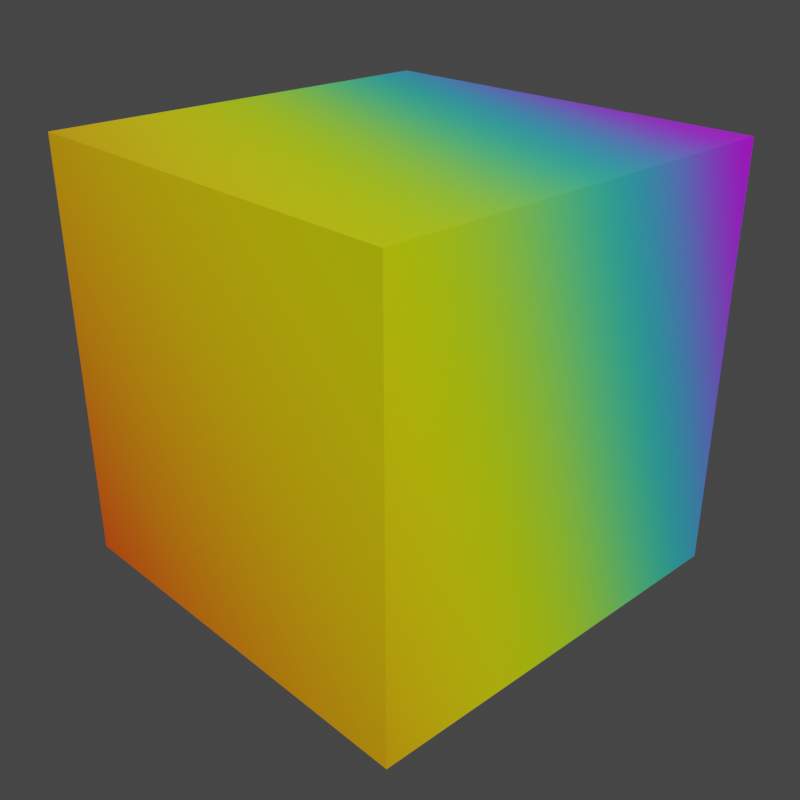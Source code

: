 # Source: icon3.blend  (saved by Blender 3.1.7; exported with 4.5.12 LTS)
import bpy
from mathutils import Matrix  # noqa: F401  (used for matrix-valued properties, if any)

bpy.ops.wm.read_factory_settings(use_empty=True)
scene = bpy.context.scene
scene.name = 'Scene'

# ---- collections
col_collection = bpy.data.collections.new('Collection'); scene.collection.children.link(col_collection)

# ---- materials (node trees are filled in below, after node groups)
mat_material = bpy.data.materials.new('Material')
mat_material.alpha_threshold = 0.0
mat_material.use_backface_culling = True
mat_material.line_color = (0.0, 0.0, 0.0, 1.0)
mat_black = bpy.data.materials.new('Black')
mat_black.use_transparent_shadow = False
mat_white = bpy.data.materials.new('White')
mat_white.use_transparent_shadow = False
mat_red = bpy.data.materials.new('Red')
mat_red.use_transparent_shadow = False
mat_green = bpy.data.materials.new('Green')
mat_green.use_transparent_shadow = False
mat_blue = bpy.data.materials.new('Blue')
mat_blue.use_transparent_shadow = False
mat_grey = bpy.data.materials.new('Grey')
mat_grey.use_transparent_shadow = False
mat_material_001 = bpy.data.materials.new('Material.001')
mat_material_001.use_transparent_shadow = False

# ---- material node trees
mat_material.use_nodes = True; mat_material.node_tree.nodes.clear()
_N = mat_material.node_tree.nodes; _L = mat_material.node_tree.links
n0 = _N.new('ShaderNodeOutputMaterial'); n0.name = 'Material Output'; n0.location = (772, 300)
n0.target = 'CYCLES'
n1 = _N.new('ShaderNodeBsdfPrincipled'); n1.name = 'Principled BSDF'; n1.location = (482, 300)
n1.distribution = 'GGX'
n1.subsurface_method = 'RANDOM_WALK_SKIN'
n1.inputs[2].default_value = 0.4
n1.inputs[3].default_value = 1.45
n1.inputs[28].default_value = 1.0
n2 = _N.new('ShaderNodeTexGradient'); n2.name = 'Gradient Texture'; n2.location = (-261, 17)
n3 = _N.new('ShaderNodeTexCoord'); n3.name = 'Texture Coordinate'; n3.location = (-888, 233)
n4 = _N.new('ShaderNodeVectorRotate'); n4.name = 'Vector Rotate'; n4.location = (-668, 243)
n4.inputs[1].default_value = (-0.7, -0.6, 0.0)
n4.inputs[2].default_value = (-0.4, -0.6, 0.8)
n4.inputs[3].default_value = -1.363
n5 = _N.new('ShaderNodeHueSaturation'); n5.name = 'Hue Saturation Value'; n5.location = (243, 213)
n5.inputs[2].default_value = 0.4
n6 = _N.new('ShaderNodeVectorMath'); n6.name = 'Vector Math'; n6.location = (-448, 196)
n6.operation = 'SCALE'
n6.inputs[3].default_value = 0.6
n7 = _N.new('ShaderNodeValToRGB'); n7.name = 'ColorRamp'; n7.location = (-71, 150)
n7.color_ramp.interpolation = 'B_SPLINE'
while len(n7.color_ramp.elements) > 1: n7.color_ramp.elements.remove(n7.color_ramp.elements[-1])
n7.color_ramp.elements[0].position = 0.0; n7.color_ramp.elements[0].color = (1.0, 0.0, 0.0, 1.0)
_e = n7.color_ramp.elements.new(0.2); _e.color = (1.0, 0.3922, 0.0, 1.0)
_e = n7.color_ramp.elements.new(0.4); _e.color = (1.0, 1.0, 0.0, 1.0)
_e = n7.color_ramp.elements.new(0.6091); _e.color = (0.0, 1.0, 0.0, 1.0)
_e = n7.color_ramp.elements.new(0.8273); _e.color = (0.0, 0.0, 1.0, 1.0)
_e = n7.color_ramp.elements.new(1.0); _e.color = (0.8551, 0.0, 1.0, 1.0)
n8 = _N.new('ShaderNodeOutputMaterial'); n8.name = 'Material Output.001'; n8.location = (0, 0)
n8.target = 'EEVEE'
n9 = _N.new('ShaderNodeMixShader'); n9.name = 'Mix Shader'; n9.location = (0, 0)
n9.label = 'Disable Shadow'
n9.hide = True
n10 = _N.new('ShaderNodeLightPath'); n10.name = 'Light Path'; n10.location = (0, 0)
n10.hide = True
n11 = _N.new('ShaderNodeBsdfTransparent'); n11.name = 'Transparent BSDF'; n11.location = (0, 0)
n11.hide = True
_L.new(n1.outputs[0], n0.inputs[0])
_L.new(n5.outputs[0], n1.inputs[0])
_L.new(n2.outputs[1], n7.inputs[0])
_L.new(n6.outputs[0], n2.inputs[0])
_L.new(n4.outputs[0], n6.inputs[0])
_L.new(n3.outputs[0], n4.inputs[0])
_L.new(n7.outputs[0], n5.inputs[4])
_L.new(n5.outputs[0], n1.inputs[27])
_L.new(n1.outputs[0], n9.inputs[1])
_L.new(n9.outputs[0], n8.inputs[0])
_L.new(n10.outputs[1], n9.inputs[0])
_L.new(n11.outputs[0], n9.inputs[2])
n0.is_active_output = True
mat_material_001.use_nodes = True; mat_material_001.node_tree.nodes.clear()
_N = mat_material_001.node_tree.nodes; _L = mat_material_001.node_tree.links
n0 = _N.new('ShaderNodeBsdfPrincipled'); n0.name = 'Principled BSDF'; n0.location = (10, 300)
n0.distribution = 'GGX'
n0.subsurface_method = 'RANDOM_WALK_SKIN'
n0.inputs[3].default_value = 1.45
n0.inputs[4].default_value = 0.0
n0.inputs[27].default_value = (0.0, 0.0, 0.0, 1.0)
n0.inputs[28].default_value = 1.0
n1 = _N.new('ShaderNodeOutputMaterial'); n1.name = 'Material Output'; n1.location = (300, 300)
_L.new(n0.outputs[0], n1.inputs[0])
n1.is_active_output = True

# ---- world
world_world = bpy.data.worlds.new('World'); scene.world = world_world
world_world.use_nodes = True; world_world.node_tree.nodes.clear()
_N = world_world.node_tree.nodes; _L = world_world.node_tree.links
n0 = _N.new('ShaderNodeOutputWorld'); n0.name = 'World Output'; n0.location = (300, 300)
n1 = _N.new('ShaderNodeBackground'); n1.name = 'Background'; n1.location = (10, 300)
n1.inputs[0].default_value = (0.05088, 0.05088, 0.05088, 1.0)
_L.new(n1.outputs[0], n0.inputs[0])
n0.is_active_output = True
world_world.color = (0.05088, 0.05088, 0.05088)
world_world.use_sun_shadow = False
world_world.sun_shadow_jitter_overblur = 0.0

# ---- cameras
cam_camera = bpy.data.cameras.new('Camera')
cam_camera.clip_end = 100.0
cam_camera.ortho_scale = 7.314

# ---- lights
light_light = bpy.data.lights.new('Light', 'POINT')
light_light.transmission_factor = 0.0
light_light.energy = 1000.0
light_light.shadow_soft_size = 0.1
light_light.shadow_maximum_resolution = 0.006
light_light.use_absolute_resolution = True

# ---- meshes
me_cube = bpy.data.meshes.new('Cube')
me_cube.from_pydata([(1.0, 1.0, 1.0), (1.0, 1.0, -1.0), (1.0, -1.0, 1.0), (1.0, -1.0, -1.0), (-1.0, 1.0, 1.0), (-1.0, 1.0, -1.0), (-1.0, -1.0, 1.0), (-1.0, -1.0, -1.0)], [], [(0, 2, 6, 4), (3, 7, 6, 2), (7, 5, 4, 6), (5, 7, 3, 1), (1, 3, 2, 0), (5, 1, 0, 4)])
_uv = me_cube.uv_layers.new(name='UVMap')
_uv.uv.foreach_set('vector', [0.625, 0.5, 0.625, 0.75, 0.875, 0.75, 0.875, 0.5, 0.375, 0.75, 0.375, 1.0, 0.625, 1.0, 0.625, 0.75, 0.375, 0.0, 0.375, 0.25, 0.625, 0.25, 0.625, 0.0, 0.125, 0.5, 0.125, 0.75, 0.375, 0.75, 0.375, 0.5, 0.375, 0.5, 0.375, 0.75, 0.625, 0.75, 0.625, 0.5, 0.375, 0.25, 0.375, 0.5, 0.625, 0.5, 0.625, 0.25])
me_cube.materials.append(mat_material)
me_cube.use_remesh_preserve_volume = False
me_cube.use_remesh_preserve_attributes = False
me_cube.use_mirror_vertex_groups = False
me_cube.update()
me_icosphere = bpy.data.meshes.new('Icosphere')
me_icosphere.from_pydata([(-0.3934, 0.0, -1.545), (0.7236, -0.5257, -0.4472), (-0.2764, -0.8506, -0.4472), (-0.8944, 0.0, -0.4472), (-0.2764, 0.8506, -0.4472), (0.7236, 0.5257, -0.4472), (0.2764, -0.8506, 0.4472), (-0.7236, -0.5257, 0.4472), (-0.7236, 0.5257, 0.4472), (0.2764, 0.8506, 0.4472), (0.8944, 0.0, 0.4472), (0.0, 0.0, 1.0), (-0.1625, -0.5, -0.8507), (0.4253, -0.309, -0.8507), (0.2629, -0.809, -0.5257), (0.8506, 0.0, -0.5257), (0.4253, 0.309, -0.8507), (-0.5257, 0.0, -0.8507), (-0.6882, -0.5, -0.5257), (-0.1625, 0.5, -0.8507), (-0.6882, 0.5, -0.5257), (0.2629, 0.809, -0.5257), (0.9511, -0.309, 0.0), (0.9511, 0.309, 0.0), (0.0, -1.0, 0.0), (0.5878, -0.809, 0.0), (-0.9511, -0.309, 0.0), (-0.5878, -0.809, 0.0), (-0.5878, 0.809, 0.0), (-0.9511, 0.309, 0.0), (0.5878, 0.809, 0.0), (0.0, 1.0, 0.0), (0.6882, -0.5, 0.5257), (-0.2629, -0.809, 0.5257), (-0.8506, 0.0, 0.5257), (-0.2629, 0.809, 0.5257), (0.6882, 0.5, 0.5257), (0.1625, -0.5, 0.8507), (0.5257, 0.0, 0.8507), (-0.4253, -0.309, 0.8507), (-0.4253, 0.309, 0.8507), (0.1625, 0.5, 0.8507), (-0.3446, -0.603, -1.577), (-0.1804, -0.6041, -1.216), (0.3789, -0.4899, -1.216), (0.3789, 0.4899, -1.216), (-0.2402, 0.0, -1.216), (-0.1804, 0.6041, -1.216), (-0.1804, -0.639, -2.649), (0.259, -0.5237, -2.649), (0.259, 0.5237, -2.649), (-0.1979, 0.0, -2.703), (-0.1804, 0.639, -2.649), (0.2593, -0.4899, -1.62), (-0.3446, 0.603, -1.577), (0.2593, 0.4899, -1.62), (-0.1393, 0.776, -1.62), (-0.1393, 0.776, -1.216), (0.302, 0.6672, -1.216), (-0.1393, -0.776, -1.216), (0.302, -0.6672, -1.216), (0.302, 0.6672, -1.62), (0.302, -0.6672, -1.62), (-0.1393, -0.776, -1.62), (-0.05565, 1.115, -1.62), (-0.07662, 1.041, -1.309), (0.3647, 0.9323, -1.309), (-0.07662, -1.041, -1.309), (0.3647, -0.9323, -1.309), (0.3857, 1.007, -1.62), (0.3857, -1.007, -1.62), (-0.05565, -1.115, -1.62), (0.2609, 0.7187, -2.59), (-0.07892, 0.8025, -2.59), (-0.07892, -0.8025, -2.59), (0.2609, -0.7187, -2.59), (0.3254, 0.98, -2.59), (-0.01449, 1.064, -2.59), (-0.01449, -1.064, -2.59), (0.3254, -0.98, -2.59), (-0.1134, -0.4157, -1.136), (-0.1265, -0.4184, -0.9573), (0.3788, -0.2057, -0.9034), (0.2929, -0.3838, -1.161), (0.3788, 0.2057, -0.9034), (0.2929, 0.3838, -1.161), (-0.2414, 0.0, -1.188), (-0.403, 0.0, -0.9651), (-0.1134, 0.4157, -1.136), (-0.1265, 0.4184, -0.9573), (0.4253, 0.0, -0.8507), (0.3789, 0.0, -1.216), (0.2595, 0.0, -2.671), (0.2593, 0.0, -1.62), (0.3788, 0.0, -0.9034), (0.2929, 0.0, -1.161), (0.21, 0.5607, -4.278), (0.21, 0.1744, -4.278), (-0.1848, 0.1744, -4.278), (-0.1367, 0.6517, -4.278), (-0.1367, -0.6517, -4.278), (-0.1848, -0.1744, -4.278), (0.21, -0.1744, -4.278), (0.21, -0.5607, -4.278), (-0.2236, -0.6109, -2.135), (0.1728, -0.502, -2.135), (0.1728, 0.502, -2.135), (-0.2236, 0.6109, -2.135), (-0.3668, 0.0, -2.146), (0.1728, 0.0, -2.135), (0.127, 0.1455, -3.475), (0.1267, 0.6006, -3.464), (-0.2991, 0.1455, -3.491), (-0.2663, 0.7037, -3.464), (-0.2991, -0.1455, -3.491), (-0.2663, -0.7037, -3.464), (0.127, -0.1455, -3.475), (0.1267, -0.6006, -3.464)], [], [(88, 85, 45, 47), (1, 13, 15), (83, 80, 43, 44), (95, 83, 44, 91), (12, 17, 87, 81), (1, 15, 22), (2, 14, 24), (3, 18, 26), (4, 20, 28), (5, 21, 30), (1, 22, 25), (2, 24, 27), (3, 26, 29), (4, 28, 31), (5, 30, 23), (6, 32, 37), (7, 33, 39), (8, 34, 40), (9, 35, 41), (10, 36, 38), (38, 41, 11), (38, 36, 41), (36, 9, 41), (41, 40, 11), (41, 35, 40), (35, 8, 40), (40, 39, 11), (40, 34, 39), (34, 7, 39), (39, 37, 11), (39, 33, 37), (33, 6, 37), (37, 38, 11), (37, 32, 38), (32, 10, 38), (23, 36, 10), (23, 30, 36), (30, 9, 36), (31, 35, 9), (31, 28, 35), (28, 8, 35), (29, 34, 8), (29, 26, 34), (26, 7, 34), (27, 33, 7), (27, 24, 33), (24, 6, 33), (25, 32, 6), (25, 22, 32), (22, 10, 32), (30, 31, 9), (30, 21, 31), (21, 4, 31), (28, 29, 8), (28, 20, 29), (20, 3, 29), (26, 27, 7), (26, 18, 27), (18, 2, 27), (24, 25, 6), (24, 14, 25), (14, 1, 25), (22, 23, 10), (22, 15, 23), (15, 5, 23), (16, 21, 5), (16, 19, 21), (19, 4, 21), (19, 20, 4), (19, 17, 20), (17, 3, 20), (17, 18, 3), (17, 12, 18), (12, 2, 18), (15, 16, 5), (15, 13, 90, 16), (86, 88, 47, 46), (12, 14, 2), (12, 13, 14), (13, 1, 14), (19, 16, 84, 89), (17, 19, 89, 87), (90, 13, 82, 94), (80, 86, 46, 43), (104, 108, 51, 48), (105, 104, 48, 49), (108, 107, 52, 51), (109, 105, 49, 92), (107, 106, 50, 52), (43, 42, 63, 59), (43, 46, 0, 42), (46, 47, 54, 0), (91, 44, 53, 93), (47, 45, 58, 57), (56, 57, 65, 64), (60, 59, 67, 68), (54, 47, 57, 56), (42, 53, 62, 63), (53, 44, 60, 62), (45, 55, 61, 58), (55, 54, 56, 61), (44, 43, 59, 60), (68, 67, 71, 70), (65, 66, 69, 64), (69, 61, 72, 76), (59, 63, 71, 67), (58, 61, 69, 66), (57, 58, 66, 65), (70, 71, 78, 79), (62, 60, 68, 70), (74, 75, 79, 78), (72, 73, 77, 76), (62, 70, 79, 75), (61, 56, 73, 72), (64, 69, 76, 77), (71, 63, 74, 78), (63, 62, 75, 74), (56, 64, 77, 73), (85, 88, 89, 84), (88, 86, 87, 89), (86, 80, 81, 87), (94, 82, 83, 95), (80, 83, 82, 81), (13, 12, 81, 82), (84, 94, 95, 85), (45, 91, 93, 55), (106, 109, 92, 50), (16, 90, 94, 84), (85, 95, 91, 45), (96, 97, 98, 99), (110, 97, 96, 111), (112, 98, 97, 110), (113, 99, 98, 112), (111, 96, 99, 113), (100, 101, 102, 103), (114, 101, 100, 115), (116, 102, 101, 114), (117, 103, 102, 116), (115, 100, 103, 117), (55, 93, 109, 106), (54, 55, 106, 107), (93, 53, 105, 109), (0, 54, 107, 108), (53, 42, 104, 105), (42, 0, 108, 104), (50, 111, 113, 52), (52, 113, 112, 51), (51, 112, 110, 92), (92, 110, 111, 50), (48, 115, 117, 49), (49, 117, 116, 92), (92, 116, 114, 51), (51, 114, 115, 48)])
me_icosphere.polygons.foreach_set('use_smooth', [True] * 153)
_uv = me_icosphere.uv_layers.new(name='UVMap')
_uv.uv.foreach_set('vector', [0.5909, 0.07873, 0.5, 0.07873, 0.5, 0.07873, 0.5909, 0.07873, 0.2727, 0.1575, 0.3182, 0.07873, 0.3636, 0.1575, 0.2273, 0.07873, 0.1364, 0.07873, 0.1364, 0.07873, 0.2273, 0.07873, 0.3636, 0.07873, 0.3182, 0.07873, 0.3182, 0.07873, 0.3636, 0.07873, 0.9545, 0.07873, 0.8636, 0.07873, 0.8636, 0.07873, 0.9545, 0.07873, 0.2727, 0.1575, 0.3636, 0.1575, 0.3182, 0.2362, 0.09091, 0.1575, 0.1818, 0.1575, 0.1364, 0.2362, 0.8182, 0.1575, 0.9091, 0.1575, 0.8636, 0.2362, 0.6364, 0.1575, 0.7273, 0.1575, 0.6818, 0.2362, 0.4545, 0.1575, 0.5455, 0.1575, 0.5, 0.2362, 0.2727, 0.1575, 0.3182, 0.2362, 0.2273, 0.2362, 0.09091, 0.1575, 0.1364, 0.2362, 0.04546, 0.2362, 0.8182, 0.1575, 0.8636, 0.2362, 0.7727, 0.2362, 0.6364, 0.1575, 0.6818, 0.2362, 0.5909, 0.2362, 0.4545, 0.1575, 0.5, 0.2362, 0.4091, 0.2362, 0.1818, 0.3149, 0.2727, 0.3149, 0.2273, 0.3937, 0.0, 0.3149, 0.09091, 0.3149, 0.04546, 0.3937, 0.7273, 0.3149, 0.8182, 0.3149, 0.7727, 0.3937, 0.5455, 0.3149, 0.6364, 0.3149, 0.5909, 0.3937, 0.3636, 0.3149, 0.4545, 0.3149, 0.4091, 0.3937, 0.4091, 0.3937, 0.5, 0.3937, 0.4545, 0.4724, 0.4091, 0.3937, 0.4545, 0.3149, 0.5, 0.3937, 0.4545, 0.3149, 0.5455, 0.3149, 0.5, 0.3937, 0.5909, 0.3937, 0.6818, 0.3937, 0.6364, 0.4724, 0.5909, 0.3937, 0.6364, 0.3149, 0.6818, 0.3937, 0.6364, 0.3149, 0.7273, 0.3149, 0.6818, 0.3937, 0.7727, 0.3937, 0.8636, 0.3937, 0.8182, 0.4724, 0.7727, 0.3937, 0.8182, 0.3149, 0.8636, 0.3937, 0.8182, 0.3149, 0.9091, 0.3149, 0.8636, 0.3937, 0.04546, 0.3937, 0.1364, 0.3937, 0.09091, 0.4724, 0.04546, 0.3937, 0.09091, 0.3149, 0.1364, 0.3937, 0.09091, 0.3149, 0.1818, 0.3149, 0.1364, 0.3937, 0.2273, 0.3937, 0.3182, 0.3937, 0.2727, 0.4724, 0.2273, 0.3937, 0.2727, 0.3149, 0.3182, 0.3937, 0.2727, 0.3149, 0.3636, 0.3149, 0.3182, 0.3937, 0.4091, 0.2362, 0.4545, 0.3149, 0.3636, 0.3149, 0.4091, 0.2362, 0.5, 0.2362, 0.4545, 0.3149, 0.5, 0.2362, 0.5455, 0.3149, 0.4545, 0.3149, 0.5909, 0.2362, 0.6364, 0.3149, 0.5455, 0.3149, 0.5909, 0.2362, 0.6818, 0.2362, 0.6364, 0.3149, 0.6818, 0.2362, 0.7273, 0.3149, 0.6364, 0.3149, 0.7727, 0.2362, 0.8182, 0.3149, 0.7273, 0.3149, 0.7727, 0.2362, 0.8636, 0.2362, 0.8182, 0.3149, 0.8636, 0.2362, 0.9091, 0.3149, 0.8182, 0.3149, 0.04546, 0.2362, 0.09091, 0.3149, 0.0, 0.3149, 0.04546, 0.2362, 0.1364, 0.2362, 0.09091, 0.3149, 0.1364, 0.2362, 0.1818, 0.3149, 0.09091, 0.3149, 0.2273, 0.2362, 0.2727, 0.3149, 0.1818, 0.3149, 0.2273, 0.2362, 0.3182, 0.2362, 0.2727, 0.3149, 0.3182, 0.2362, 0.3636, 0.3149, 0.2727, 0.3149, 0.5, 0.2362, 0.5909, 0.2362, 0.5455, 0.3149, 0.5, 0.2362, 0.5455, 0.1575, 0.5909, 0.2362, 0.5455, 0.1575, 0.6364, 0.1575, 0.5909, 0.2362, 0.6818, 0.2362, 0.7727, 0.2362, 0.7273, 0.3149, 0.6818, 0.2362, 0.7273, 0.1575, 0.7727, 0.2362, 0.7273, 0.1575, 0.8182, 0.1575, 0.7727, 0.2362, 0.8636, 0.2362, 0.9545, 0.2362, 0.9091, 0.3149, 0.8636, 0.2362, 0.9091, 0.1575, 0.9545, 0.2362, 0.9091, 0.1575, 1.0, 0.1575, 0.9545, 0.2362, 0.1364, 0.2362, 0.2273, 0.2362, 0.1818, 0.3149, 0.1364, 0.2362, 0.1818, 0.1575, 0.2273, 0.2362, 0.1818, 0.1575, 0.2727, 0.1575, 0.2273, 0.2362, 0.3182, 0.2362, 0.4091, 0.2362, 0.3636, 0.3149, 0.3182, 0.2362, 0.3636, 0.1575, 0.4091, 0.2362, 0.3636, 0.1575, 0.4545, 0.1575, 0.4091, 0.2362, 0.5, 0.07873, 0.5455, 0.1575, 0.4545, 0.1575, 0.5, 0.07873, 0.5909, 0.07873, 0.5455, 0.1575, 0.5909, 0.07873, 0.6364, 0.1575, 0.5455, 0.1575, 0.6818, 0.07873, 0.7273, 0.1575, 0.6364, 0.1575, 0.6818, 0.07873, 0.7727, 0.07873, 0.7273, 0.1575, 0.7727, 0.07873, 0.8182, 0.1575, 0.7273, 0.1575, 0.8636, 0.07873, 0.9091, 0.1575, 0.8182, 0.1575, 0.8636, 0.07873, 0.9545, 0.07873, 0.9091, 0.1575, 0.9545, 0.07873, 1.0, 0.1575, 0.9091, 0.1575, 0.3636, 0.1575, 0.4091, 0.07873, 0.4545, 0.1575, 0.3636, 0.1575, 0.3182, 0.07873, 0.3636, 0.07873, 0.4091, 0.07873, 0.7727, 0.07873, 0.6818, 0.07873, 0.6818, 0.07873, 0.7727, 0.07873, 0.1364, 0.07873, 0.1818, 0.1575, 0.09091, 0.1575, 0.1364, 0.07873, 0.2273, 0.07873, 0.1818, 0.1575, 0.2273, 0.07873, 0.2727, 0.1575, 0.1818, 0.1575, 0.5909, 0.07873, 0.5, 0.07873, 0.4962, 0.07873, 0.5909, 0.07873, 0.7727, 0.07873, 0.6818, 0.07873, 0.6818, 0.07873, 0.7727, 0.07873, 0.3636, 0.07873, 0.3182, 0.07873, 0.3172, 0.07873, 0.3636, 0.07873, 0.9545, 0.07873, 0.8636, 0.07873, 0.8636, 0.07873, 0.9545, 0.07873, 0.9545, 0.07873, 0.8636, 0.07873, 0.8636, 0.07873, 0.9545, 0.07873, 0.2273, 0.07873, 0.1364, 0.07873, 0.1364, 0.07873, 0.2273, 0.07873, 0.7727, 0.07873, 0.6818, 0.07873, 0.6818, 0.07873, 0.7727, 0.07873, 0.3636, 0.07873, 0.3182, 0.07873, 0.3182, 0.07873, 0.3636, 0.07873, 0.5909, 0.07873, 0.5, 0.07873, 0.5, 0.07873, 0.5909, 0.07873, 0.9545, 0.07873, 0.9545, 0.07873, 0.9545, 0.07873, 0.9545, 0.07873, 0.9545, 0.07873, 0.8636, 0.07873, 0.8636, 0.07873, 0.9545, 0.07873, 0.7727, 0.07873, 0.6818, 0.07873, 0.6818, 0.07873, 0.7727, 0.07873, 0.3636, 0.07873, 0.3182, 0.07873, 0.3182, 0.07873, 0.3636, 0.07873, 0.5909, 0.07873, 0.5, 0.07873, 0.5, 0.07873, 0.5909, 0.07873, 0.6818, 0.07873, 0.6818, 0.07873, 0.6818, 0.07873, 0.6818, 0.07873, 0.2273, 0.07873, 0.1364, 0.07873, 0.1364, 0.07873, 0.2273, 0.07873, 0.6818, 0.07873, 0.6818, 0.07873, 0.6818, 0.07873, 0.6818, 0.07873, 0.1364, 0.07873, 0.2273, 0.07873, 0.2273, 0.07873, 0.1364, 0.07873, 0.3182, 0.07873, 0.3182, 0.07873, 0.3182, 0.07873, 0.3182, 0.07873, 0.4091, 0.07873, 0.4091, 0.07873, 0.4091, 0.07873, 0.4091, 0.07873, 0.5, 0.07873, 0.5909, 0.07873, 0.5909, 0.07873, 0.5, 0.07873, 0.2273, 0.07873, 0.1364, 0.07873, 0.1364, 0.07873, 0.2273, 0.07873, 0.2273, 0.07873, 0.1364, 0.07873, 0.1364, 0.07873, 0.2273, 0.07873, 0.5909, 0.07873, 0.5, 0.07873, 0.5, 0.07873, 0.5909, 0.07873, 0.4091, 0.07873, 0.4091, 0.07873, 0.4091, 0.07873, 0.4091, 0.07873, 0.9545, 0.07873, 0.9545, 0.07873, 0.9545, 0.07873, 0.9545, 0.07873, 0.4091, 0.07873, 0.4091, 0.07873, 0.4091, 0.07873, 0.4091, 0.07873, 0.5909, 0.07873, 0.5, 0.07873, 0.5, 0.07873, 0.5909, 0.07873, 0.2273, 0.07873, 0.1364, 0.07873, 0.1364, 0.07873, 0.2273, 0.07873, 0.3182, 0.07873, 0.3182, 0.07873, 0.3182, 0.07873, 0.3182, 0.07873, 0.1364, 0.07873, 0.2273, 0.07873, 0.2273, 0.07873, 0.1364, 0.07873, 0.5, 0.07873, 0.5909, 0.07873, 0.5909, 0.07873, 0.5, 0.07873, 0.3182, 0.07873, 0.3182, 0.07873, 0.3182, 0.07873, 0.3182, 0.07873, 0.5, 0.07873, 0.5909, 0.07873, 0.5909, 0.07873, 0.5, 0.07873, 0.5909, 0.07873, 0.5, 0.07873, 0.5, 0.07873, 0.5909, 0.07873, 0.9545, 0.07873, 0.9545, 0.07873, 0.9545, 0.07873, 0.9545, 0.07873, 0.1364, 0.07873, 0.2273, 0.07873, 0.2273, 0.07873, 0.1364, 0.07873, 0.6818, 0.07873, 0.6818, 0.07873, 0.6818, 0.07873, 0.6818, 0.07873, 0.5, 0.07873, 0.5909, 0.07873, 0.5909, 0.07873, 0.4962, 0.07873, 0.6818, 0.07873, 0.7727, 0.07873, 0.7727, 0.07873, 0.6818, 0.07873, 0.8636, 0.07873, 0.9545, 0.07873, 0.9545, 0.07873, 0.8636, 0.07873, 0.3636, 0.07873, 0.3172, 0.07873, 0.3182, 0.07873, 0.3636, 0.07873, 0.1364, 0.07873, 0.2273, 0.07873, 0.231, 0.07873, 0.1364, 0.07873, 0.2273, 0.07873, 0.1364, 0.07873, 0.1364, 0.07873, 0.231, 0.07873, 0.4101, 0.07873, 0.3636, 0.07873, 0.3636, 0.07873, 0.4091, 0.07873, 0.4091, 0.07873, 0.3636, 0.07873, 0.3636, 0.07873, 0.4091, 0.07873, 0.4091, 0.07873, 0.3636, 0.07873, 0.3636, 0.07873, 0.4091, 0.07873, 0.4091, 0.07873, 0.3636, 0.07873, 0.3636, 0.07873, 0.4101, 0.07873, 0.4091, 0.07873, 0.3636, 0.07873, 0.3636, 0.07873, 0.4091, 0.07873, 0.4091, 0.07873, 0.3636, 0.07873, 0.7727, 0.07873, 0.6818, 0.07873, 0.3636, 0.07873, 0.3636, 0.07873, 0.4091, 0.07873, 0.4091, 0.07873, 0.7727, 0.07873, 0.7727, 0.07873, 0.3636, 0.07873, 0.3636, 0.07873, 0.6818, 0.07873, 0.6818, 0.07873, 0.7727, 0.07873, 0.7727, 0.07873, 0.4091, 0.07873, 0.4091, 0.07873, 0.6818, 0.07873, 0.6818, 0.07873, 0.1364, 0.07873, 0.7727, 0.07873, 0.3636, 0.07873, 0.2273, 0.07873, 0.7727, 0.07873, 0.7727, 0.07873, 0.1364, 0.07873, 0.1364, 0.07873, 0.3636, 0.07873, 0.3636, 0.07873, 0.7727, 0.07873, 0.7727, 0.07873, 0.2273, 0.07873, 0.2273, 0.07873, 0.3636, 0.07873, 0.3636, 0.07873, 0.1364, 0.07873, 0.1364, 0.07873, 0.2273, 0.07873, 0.2273, 0.07873, 0.4091, 0.07873, 0.3636, 0.07873, 0.3636, 0.07873, 0.4091, 0.07873, 0.5909, 0.07873, 0.5, 0.07873, 0.5, 0.07873, 0.5909, 0.07873, 0.3636, 0.07873, 0.3182, 0.07873, 0.3182, 0.07873, 0.3636, 0.07873, 0.7727, 0.07873, 0.6818, 0.07873, 0.6818, 0.07873, 0.7727, 0.07873, 0.2273, 0.07873, 0.1364, 0.07873, 0.1364, 0.07873, 0.2273, 0.07873, 0.9545, 0.07873, 0.8636, 0.07873, 0.8636, 0.07873, 0.9545, 0.07873, 0.4091, 0.07873, 0.4091, 0.07873, 0.6818, 0.07873, 0.6818, 0.07873, 0.6818, 0.07873, 0.6818, 0.07873, 0.7727, 0.07873, 0.7727, 0.07873, 0.7727, 0.07873, 0.7727, 0.07873, 0.3636, 0.07873, 0.3636, 0.07873, 0.3636, 0.07873, 0.3636, 0.07873, 0.4091, 0.07873, 0.4091, 0.07873, 0.1364, 0.07873, 0.1364, 0.07873, 0.2273, 0.07873, 0.2273, 0.07873, 0.2273, 0.07873, 0.2273, 0.07873, 0.3636, 0.07873, 0.3636, 0.07873, 0.3636, 0.07873, 0.3636, 0.07873, 0.7727, 0.07873, 0.7727, 0.07873, 0.7727, 0.07873, 0.7727, 0.07873, 0.1364, 0.07873, 0.1364, 0.07873])
me_icosphere.materials.append(mat_material_001)
me_icosphere.use_remesh_fix_poles = True
me_icosphere.use_remesh_preserve_attributes = False
me_icosphere.use_mirror_y = True
me_icosphere.update()

# ---- objects
ob_cube = bpy.data.objects.new('Cube', me_cube)
ob_light = bpy.data.objects.new('Light', light_light)
ob_camera = bpy.data.objects.new('Camera', cam_camera)
ob_stroke = bpy.data.objects.new('Stroke', None)
ob_icosphere = bpy.data.objects.new('Icosphere', me_icosphere)

# ---- transforms, parenting, visibility, modifiers, constraints
ob_cube.location = (0.0, 0.0, 0.0)
ob_cube.lock_rotations_4d = False
ob_cube.empty_display_type = 'ARROWS'
ob_cube.visible_shadow = False
ob_cube.lineart.crease_threshold = 0.0
ob_light.location = (4.076, 1.005, 5.904)
ob_light.rotation_euler = (0.6503, 0.05522, 1.866)
ob_light.lock_rotations_4d = False
ob_light.empty_display_type = 'ARROWS'
ob_light.color = (0.0, 0.0, 0.0, 0.0)
ob_light.lineart.crease_threshold = 0.0
ob_camera.location = (3.25, -3.053, 2.029)
ob_camera.rotation_euler = (1.109, 0.0, 0.8149)
ob_camera.lock_rotations_4d = False
ob_camera.empty_display_type = 'ARROWS'
ob_camera.color = (0.0, 0.0, 0.0, 0.0)
ob_camera.display_type = 'WIRE'
ob_camera.lineart.crease_threshold = 0.0
ob_stroke.location = (0.0, 0.0, 0.0)
ob_stroke.empty_image_offset = (0.0, 0.0)
ob_stroke.color = (0.0, 0.0, 0.0, 1.0)
ob_stroke.use_grease_pencil_lights = True
_m = ob_stroke.modifiers.new('Line Art', 'LINEART')
_m.show_render = True
_m.use_edge_overlap = True
_m.split_angle = 1.047
_m.smooth_tolerance = 0.2
_m.use_output_vertex_group_match_by_name = False
_m.source_collection = col_collection
_m.use_contour = True
_m.use_loose = True
_m.use_crease = True
_m.use_material = True
_m.use_edge_mark = True
_m.use_intersection = True
_m.target_layer = 'Lines'
_m.target_material = mat_black
_m.overscan = 0.0
_m.radius = 0.024
_m.use_back_face_culling = True
ob_icosphere.location = (0.1842, 0.1693, -0.1334)
ob_icosphere.rotation_euler = (0.0, -0.0, 2.314)
ob_icosphere.scale = (0.1739, 0.1739, 0.1739)
ob_icosphere.use_mesh_mirror_y = True

# ---- collection membership
col_collection.objects.link(ob_cube)
col_collection.objects.link(ob_light)
col_collection.objects.link(ob_camera)
col_collection.objects.link(ob_stroke)
col_collection.objects.link(ob_icosphere)

# ---- scene / render settings (as saved in the file)
scene.camera = ob_camera
scene.frame_start = 1; scene.frame_end = 250; scene.frame_set(1)
scene.render.engine = 'BLENDER_EEVEE_NEXT'
scene.render.resolution_x = 256
scene.render.resolution_y = 256
scene.render.film_transparent = True
scene.cycles.sampling_pattern = 'TABULATED_SOBOL'
scene.cycles.use_light_tree = False
scene.view_settings.view_transform = 'Filmic'
bpy.context.view_layer.update()
